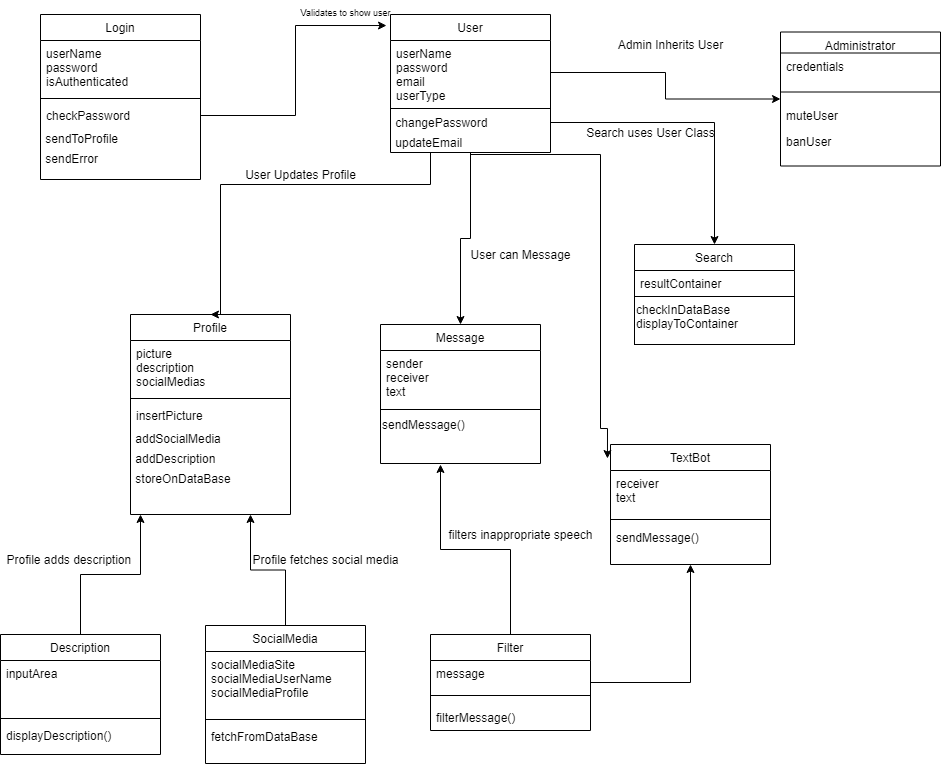

The diagram above was exported from draw.io. Its source (the exported page's mxGraphModel, read from the mxfile embedded in the PNG):
<mxGraphModel dx="2489" dy="705" grid="1" gridSize="10" guides="1" tooltips="1" connect="1" arrows="1" fold="1" page="1" pageScale="1" pageWidth="827" pageHeight="1169" math="0" shadow="0">
  <root>
    <mxCell id="WIyWlLk6GJQsqaUBKTNV-0" />
    <mxCell id="WIyWlLk6GJQsqaUBKTNV-1" parent="WIyWlLk6GJQsqaUBKTNV-0" />
    <mxCell id="zkfFHV4jXpPFQw0GAbJ--0" value="User" style="swimlane;fontStyle=0;align=center;verticalAlign=top;childLayout=stackLayout;horizontal=1;startSize=26;horizontalStack=0;resizeParent=1;resizeLast=0;collapsible=1;marginBottom=0;rounded=0;shadow=0;strokeWidth=1;" parent="WIyWlLk6GJQsqaUBKTNV-1" vertex="1">
      <mxGeometry x="90" y="40" width="160" height="138" as="geometry">
        <mxRectangle x="230" y="140" width="160" height="26" as="alternateBounds" />
      </mxGeometry>
    </mxCell>
    <mxCell id="zkfFHV4jXpPFQw0GAbJ--1" value="userName&#10;password&#10;email&#10;userType" style="text;align=left;verticalAlign=top;spacingLeft=4;spacingRight=4;overflow=hidden;rotatable=0;points=[[0,0.5],[1,0.5]];portConstraint=eastwest;" parent="zkfFHV4jXpPFQw0GAbJ--0" vertex="1">
      <mxGeometry y="26" width="160" height="64" as="geometry" />
    </mxCell>
    <mxCell id="zkfFHV4jXpPFQw0GAbJ--4" value="" style="line;html=1;strokeWidth=1;align=left;verticalAlign=middle;spacingTop=-1;spacingLeft=3;spacingRight=3;rotatable=0;labelPosition=right;points=[];portConstraint=eastwest;" parent="zkfFHV4jXpPFQw0GAbJ--0" vertex="1">
      <mxGeometry y="90" width="160" height="8" as="geometry" />
    </mxCell>
    <mxCell id="3dWCgLZTwOW8PfORcCtG-9" value="&amp;nbsp;changePassword" style="text;html=1;align=left;verticalAlign=middle;resizable=0;points=[];autosize=1;" parent="zkfFHV4jXpPFQw0GAbJ--0" vertex="1">
      <mxGeometry y="98" width="160" height="20" as="geometry" />
    </mxCell>
    <mxCell id="3dWCgLZTwOW8PfORcCtG-10" value="&amp;nbsp;updateEmail" style="text;html=1;align=left;verticalAlign=middle;resizable=0;points=[];autosize=1;" parent="zkfFHV4jXpPFQw0GAbJ--0" vertex="1">
      <mxGeometry y="118" width="160" height="20" as="geometry" />
    </mxCell>
    <mxCell id="zkfFHV4jXpPFQw0GAbJ--6" value="Administrator" style="swimlane;fontStyle=0;align=center;verticalAlign=top;childLayout=stackLayout;horizontal=1;startSize=21;horizontalStack=0;resizeParent=1;resizeLast=0;collapsible=1;marginBottom=0;rounded=0;shadow=0;strokeWidth=1;" parent="WIyWlLk6GJQsqaUBKTNV-1" vertex="1">
      <mxGeometry x="480" y="57.5" width="160" height="134" as="geometry">
        <mxRectangle x="130" y="380" width="160" height="26" as="alternateBounds" />
      </mxGeometry>
    </mxCell>
    <mxCell id="tu6K5S1tWxoY2jBDi5Wb-30" value="credentials" style="text;align=left;verticalAlign=top;spacingLeft=4;spacingRight=4;overflow=hidden;rotatable=0;points=[[0,0.5],[1,0.5]];portConstraint=eastwest;" parent="zkfFHV4jXpPFQw0GAbJ--6" vertex="1">
      <mxGeometry y="21" width="160" height="29" as="geometry" />
    </mxCell>
    <mxCell id="tu6K5S1tWxoY2jBDi5Wb-27" value="" style="line;html=1;strokeWidth=1;align=left;verticalAlign=middle;spacingTop=-1;spacingLeft=3;spacingRight=3;rotatable=0;labelPosition=right;points=[];portConstraint=eastwest;" parent="zkfFHV4jXpPFQw0GAbJ--6" vertex="1">
      <mxGeometry y="50" width="160" height="20" as="geometry" />
    </mxCell>
    <mxCell id="tu6K5S1tWxoY2jBDi5Wb-33" value="muteUser" style="text;align=left;verticalAlign=top;spacingLeft=4;spacingRight=4;overflow=hidden;rotatable=0;points=[[0,0.5],[1,0.5]];portConstraint=eastwest;" parent="zkfFHV4jXpPFQw0GAbJ--6" vertex="1">
      <mxGeometry y="70" width="160" height="26" as="geometry" />
    </mxCell>
    <mxCell id="szt0sAuIpjUXQ5dOKBvm-7" value="banUser" style="text;align=left;verticalAlign=top;spacingLeft=4;spacingRight=4;overflow=hidden;rotatable=0;points=[[0,0.5],[1,0.5]];portConstraint=eastwest;" vertex="1" parent="zkfFHV4jXpPFQw0GAbJ--6">
      <mxGeometry y="96" width="160" height="26" as="geometry" />
    </mxCell>
    <mxCell id="zkfFHV4jXpPFQw0GAbJ--13" value="Login" style="swimlane;fontStyle=0;align=center;verticalAlign=top;childLayout=stackLayout;horizontal=1;startSize=26;horizontalStack=0;resizeParent=1;resizeLast=0;collapsible=1;marginBottom=0;rounded=0;shadow=0;strokeWidth=1;" parent="WIyWlLk6GJQsqaUBKTNV-1" vertex="1">
      <mxGeometry x="-260" y="40" width="160" height="165" as="geometry">
        <mxRectangle x="340" y="380" width="170" height="26" as="alternateBounds" />
      </mxGeometry>
    </mxCell>
    <mxCell id="zkfFHV4jXpPFQw0GAbJ--14" value="userName&#10;password&#10;isAuthenticated" style="text;align=left;verticalAlign=top;spacingLeft=4;spacingRight=4;overflow=hidden;rotatable=0;points=[[0,0.5],[1,0.5]];portConstraint=eastwest;" parent="zkfFHV4jXpPFQw0GAbJ--13" vertex="1">
      <mxGeometry y="26" width="160" height="54" as="geometry" />
    </mxCell>
    <mxCell id="tu6K5S1tWxoY2jBDi5Wb-26" value="" style="line;html=1;strokeWidth=1;align=left;verticalAlign=middle;spacingTop=-1;spacingLeft=3;spacingRight=3;rotatable=0;labelPosition=right;points=[];portConstraint=eastwest;" parent="zkfFHV4jXpPFQw0GAbJ--13" vertex="1">
      <mxGeometry y="80" width="160" height="8" as="geometry" />
    </mxCell>
    <mxCell id="tu6K5S1tWxoY2jBDi5Wb-34" value="checkPassword" style="text;align=left;verticalAlign=top;spacingLeft=4;spacingRight=4;overflow=hidden;rotatable=0;points=[[0,0.5],[1,0.5]];portConstraint=eastwest;" parent="zkfFHV4jXpPFQw0GAbJ--13" vertex="1">
      <mxGeometry y="88" width="160" height="26" as="geometry" />
    </mxCell>
    <mxCell id="3dWCgLZTwOW8PfORcCtG-1" value="&amp;nbsp;sendToProfile" style="text;html=1;align=left;verticalAlign=middle;resizable=0;points=[];autosize=1;" parent="zkfFHV4jXpPFQw0GAbJ--13" vertex="1">
      <mxGeometry y="114" width="160" height="20" as="geometry" />
    </mxCell>
    <mxCell id="3dWCgLZTwOW8PfORcCtG-2" value="&amp;nbsp;sendError" style="text;html=1;align=left;verticalAlign=middle;resizable=0;points=[];autosize=1;" parent="zkfFHV4jXpPFQw0GAbJ--13" vertex="1">
      <mxGeometry y="134" width="160" height="20" as="geometry" />
    </mxCell>
    <mxCell id="zkfFHV4jXpPFQw0GAbJ--17" value="Profile" style="swimlane;fontStyle=0;align=center;verticalAlign=top;childLayout=stackLayout;horizontal=1;startSize=26;horizontalStack=0;resizeParent=1;resizeLast=0;collapsible=1;marginBottom=0;rounded=0;shadow=0;strokeWidth=1;" parent="WIyWlLk6GJQsqaUBKTNV-1" vertex="1">
      <mxGeometry x="-170" y="340" width="160" height="200" as="geometry">
        <mxRectangle x="550" y="140" width="160" height="26" as="alternateBounds" />
      </mxGeometry>
    </mxCell>
    <mxCell id="zkfFHV4jXpPFQw0GAbJ--18" value="picture&#10;description&#10;socialMedias" style="text;align=left;verticalAlign=top;spacingLeft=4;spacingRight=4;overflow=hidden;rotatable=0;points=[[0,0.5],[1,0.5]];portConstraint=eastwest;" parent="zkfFHV4jXpPFQw0GAbJ--17" vertex="1">
      <mxGeometry y="26" width="160" height="54" as="geometry" />
    </mxCell>
    <mxCell id="zkfFHV4jXpPFQw0GAbJ--23" value="" style="line;html=1;strokeWidth=1;align=left;verticalAlign=middle;spacingTop=-1;spacingLeft=3;spacingRight=3;rotatable=0;labelPosition=right;points=[];portConstraint=eastwest;" parent="zkfFHV4jXpPFQw0GAbJ--17" vertex="1">
      <mxGeometry y="80" width="160" height="8" as="geometry" />
    </mxCell>
    <mxCell id="zkfFHV4jXpPFQw0GAbJ--24" value="insertPicture&#10;" style="text;align=left;verticalAlign=top;spacingLeft=4;spacingRight=4;overflow=hidden;rotatable=0;points=[[0,0.5],[1,0.5]];portConstraint=eastwest;" parent="zkfFHV4jXpPFQw0GAbJ--17" vertex="1">
      <mxGeometry y="88" width="160" height="26" as="geometry" />
    </mxCell>
    <mxCell id="3dWCgLZTwOW8PfORcCtG-3" value="&amp;nbsp;addSocialMedia" style="text;html=1;align=left;verticalAlign=middle;resizable=0;points=[];autosize=1;" parent="zkfFHV4jXpPFQw0GAbJ--17" vertex="1">
      <mxGeometry y="114" width="160" height="20" as="geometry" />
    </mxCell>
    <mxCell id="3dWCgLZTwOW8PfORcCtG-4" value="&amp;nbsp;addDescription" style="text;html=1;align=left;verticalAlign=middle;resizable=0;points=[];autosize=1;" parent="zkfFHV4jXpPFQw0GAbJ--17" vertex="1">
      <mxGeometry y="134" width="160" height="20" as="geometry" />
    </mxCell>
    <mxCell id="3dWCgLZTwOW8PfORcCtG-6" value="&amp;nbsp;storeOnDataBase" style="text;html=1;align=left;verticalAlign=middle;resizable=0;points=[];autosize=1;" parent="zkfFHV4jXpPFQw0GAbJ--17" vertex="1">
      <mxGeometry y="154" width="160" height="20" as="geometry" />
    </mxCell>
    <mxCell id="tu6K5S1tWxoY2jBDi5Wb-0" value="Search" style="swimlane;fontStyle=0;align=center;verticalAlign=top;childLayout=stackLayout;horizontal=1;startSize=26;horizontalStack=0;resizeParent=1;resizeLast=0;collapsible=1;marginBottom=0;rounded=0;shadow=0;strokeWidth=1;" parent="WIyWlLk6GJQsqaUBKTNV-1" vertex="1">
      <mxGeometry x="334" y="270" width="160" height="100" as="geometry">
        <mxRectangle x="550" y="140" width="160" height="26" as="alternateBounds" />
      </mxGeometry>
    </mxCell>
    <mxCell id="tu6K5S1tWxoY2jBDi5Wb-1" value="resultContainer" style="text;align=left;verticalAlign=top;spacingLeft=4;spacingRight=4;overflow=hidden;rotatable=0;points=[[0,0.5],[1,0.5]];portConstraint=eastwest;" parent="tu6K5S1tWxoY2jBDi5Wb-0" vertex="1">
      <mxGeometry y="26" width="160" height="26" as="geometry" />
    </mxCell>
    <mxCell id="27hwzj6Cce28Be3HpDbW-11" value="&lt;span&gt;checkInDataBase&lt;br&gt;displayToContainer&lt;br&gt;&lt;/span&gt;" style="whiteSpace=wrap;html=1;rounded=0;shadow=0;fontStyle=0;verticalAlign=top;strokeWidth=1;startSize=26;align=left;" parent="tu6K5S1tWxoY2jBDi5Wb-0" vertex="1">
      <mxGeometry y="52" width="160" height="48" as="geometry" />
    </mxCell>
    <mxCell id="tu6K5S1tWxoY2jBDi5Wb-9" value="Message" style="swimlane;fontStyle=0;align=center;verticalAlign=top;childLayout=stackLayout;horizontal=1;startSize=26;horizontalStack=0;resizeParent=1;resizeLast=0;collapsible=1;marginBottom=0;rounded=0;shadow=0;strokeWidth=1;" parent="WIyWlLk6GJQsqaUBKTNV-1" vertex="1">
      <mxGeometry x="80" y="350" width="160" height="139" as="geometry">
        <mxRectangle x="130" y="380" width="160" height="26" as="alternateBounds" />
      </mxGeometry>
    </mxCell>
    <mxCell id="tu6K5S1tWxoY2jBDi5Wb-10" value="sender&#10;receiver&#10;text" style="text;align=left;verticalAlign=top;spacingLeft=4;spacingRight=4;overflow=hidden;rotatable=0;points=[[0,0.5],[1,0.5]];portConstraint=eastwest;" parent="tu6K5S1tWxoY2jBDi5Wb-9" vertex="1">
      <mxGeometry y="26" width="160" height="54" as="geometry" />
    </mxCell>
    <mxCell id="tu6K5S1tWxoY2jBDi5Wb-28" value="" style="line;html=1;strokeWidth=1;align=left;verticalAlign=middle;spacingTop=-1;spacingLeft=3;spacingRight=3;rotatable=0;labelPosition=right;points=[];portConstraint=eastwest;" parent="tu6K5S1tWxoY2jBDi5Wb-9" vertex="1">
      <mxGeometry y="80" width="160" height="10" as="geometry" />
    </mxCell>
    <mxCell id="27hwzj6Cce28Be3HpDbW-22" value="sendMessage()" style="text;html=1;align=left;verticalAlign=middle;resizable=0;points=[];autosize=1;" parent="tu6K5S1tWxoY2jBDi5Wb-9" vertex="1">
      <mxGeometry y="90" width="160" height="20" as="geometry" />
    </mxCell>
    <mxCell id="3dWCgLZTwOW8PfORcCtG-21" style="edgeStyle=orthogonalEdgeStyle;rounded=0;orthogonalLoop=1;jettySize=auto;html=1;entryX=0.75;entryY=1;entryDx=0;entryDy=0;" parent="WIyWlLk6GJQsqaUBKTNV-1" source="tu6K5S1tWxoY2jBDi5Wb-16" target="zkfFHV4jXpPFQw0GAbJ--17" edge="1">
      <mxGeometry relative="1" as="geometry" />
    </mxCell>
    <mxCell id="tu6K5S1tWxoY2jBDi5Wb-16" value="SocialMedia" style="swimlane;fontStyle=0;align=center;verticalAlign=top;childLayout=stackLayout;horizontal=1;startSize=26;horizontalStack=0;resizeParent=1;resizeLast=0;collapsible=1;marginBottom=0;rounded=0;shadow=0;strokeWidth=1;" parent="WIyWlLk6GJQsqaUBKTNV-1" vertex="1">
      <mxGeometry x="-95" y="651" width="160" height="138" as="geometry">
        <mxRectangle x="230" y="140" width="160" height="26" as="alternateBounds" />
      </mxGeometry>
    </mxCell>
    <mxCell id="tu6K5S1tWxoY2jBDi5Wb-17" value="socialMediaSite&#10;socialMediaUserName&#10;socialMediaProfile" style="text;align=left;verticalAlign=top;spacingLeft=4;spacingRight=4;overflow=hidden;rotatable=0;points=[[0,0.5],[1,0.5]];portConstraint=eastwest;" parent="tu6K5S1tWxoY2jBDi5Wb-16" vertex="1">
      <mxGeometry y="26" width="160" height="64" as="geometry" />
    </mxCell>
    <mxCell id="tu6K5S1tWxoY2jBDi5Wb-18" value="" style="line;html=1;strokeWidth=1;align=left;verticalAlign=middle;spacingTop=-1;spacingLeft=3;spacingRight=3;rotatable=0;labelPosition=right;points=[];portConstraint=eastwest;" parent="tu6K5S1tWxoY2jBDi5Wb-16" vertex="1">
      <mxGeometry y="90" width="160" height="8" as="geometry" />
    </mxCell>
    <mxCell id="tu6K5S1tWxoY2jBDi5Wb-25" value="fetchFromDataBase" style="text;align=left;verticalAlign=top;spacingLeft=4;spacingRight=4;overflow=hidden;rotatable=0;points=[[0,0.5],[1,0.5]];portConstraint=eastwest;" parent="tu6K5S1tWxoY2jBDi5Wb-16" vertex="1">
      <mxGeometry y="98" width="160" height="26" as="geometry" />
    </mxCell>
    <mxCell id="27hwzj6Cce28Be3HpDbW-4" style="edgeStyle=orthogonalEdgeStyle;rounded=0;orthogonalLoop=1;jettySize=auto;html=1;exitX=1;exitY=0.5;exitDx=0;exitDy=0;entryX=0;entryY=0.5;entryDx=0;entryDy=0;" parent="WIyWlLk6GJQsqaUBKTNV-1" source="zkfFHV4jXpPFQw0GAbJ--1" target="zkfFHV4jXpPFQw0GAbJ--6" edge="1">
      <mxGeometry relative="1" as="geometry" />
    </mxCell>
    <mxCell id="27hwzj6Cce28Be3HpDbW-5" value="Admin Inherits User" style="text;html=1;align=center;verticalAlign=middle;resizable=0;points=[];autosize=1;" parent="WIyWlLk6GJQsqaUBKTNV-1" vertex="1">
      <mxGeometry x="310" y="60" width="120" height="20" as="geometry" />
    </mxCell>
    <mxCell id="3dWCgLZTwOW8PfORcCtG-22" style="edgeStyle=orthogonalEdgeStyle;rounded=0;orthogonalLoop=1;jettySize=auto;html=1;" parent="WIyWlLk6GJQsqaUBKTNV-1" source="tu6K5S1tWxoY2jBDi5Wb-19" edge="1">
      <mxGeometry relative="1" as="geometry">
        <mxPoint x="-160" y="540" as="targetPoint" />
      </mxGeometry>
    </mxCell>
    <mxCell id="tu6K5S1tWxoY2jBDi5Wb-19" value="Description" style="swimlane;fontStyle=0;align=center;verticalAlign=top;childLayout=stackLayout;horizontal=1;startSize=26;horizontalStack=0;resizeParent=1;resizeLast=0;collapsible=1;marginBottom=0;rounded=0;shadow=0;strokeWidth=1;" parent="WIyWlLk6GJQsqaUBKTNV-1" vertex="1">
      <mxGeometry x="-300" y="660" width="160" height="120" as="geometry">
        <mxRectangle x="550" y="140" width="160" height="26" as="alternateBounds" />
      </mxGeometry>
    </mxCell>
    <mxCell id="tu6K5S1tWxoY2jBDi5Wb-20" value="inputArea" style="text;align=left;verticalAlign=top;spacingLeft=4;spacingRight=4;overflow=hidden;rotatable=0;points=[[0,0.5],[1,0.5]];portConstraint=eastwest;" parent="tu6K5S1tWxoY2jBDi5Wb-19" vertex="1">
      <mxGeometry y="26" width="160" height="54" as="geometry" />
    </mxCell>
    <mxCell id="tu6K5S1tWxoY2jBDi5Wb-21" value="" style="line;html=1;strokeWidth=1;align=left;verticalAlign=middle;spacingTop=-1;spacingLeft=3;spacingRight=3;rotatable=0;labelPosition=right;points=[];portConstraint=eastwest;" parent="tu6K5S1tWxoY2jBDi5Wb-19" vertex="1">
      <mxGeometry y="80" width="160" height="8" as="geometry" />
    </mxCell>
    <mxCell id="tu6K5S1tWxoY2jBDi5Wb-22" value="displayDescription()" style="text;align=left;verticalAlign=top;spacingLeft=4;spacingRight=4;overflow=hidden;rotatable=0;points=[[0,0.5],[1,0.5]];portConstraint=eastwest;" parent="tu6K5S1tWxoY2jBDi5Wb-19" vertex="1">
      <mxGeometry y="88" width="160" height="26" as="geometry" />
    </mxCell>
    <mxCell id="27hwzj6Cce28Be3HpDbW-9" value="Search uses User Class" style="text;html=1;align=center;verticalAlign=middle;resizable=0;points=[];autosize=1;" parent="WIyWlLk6GJQsqaUBKTNV-1" vertex="1">
      <mxGeometry x="280" y="148" width="140" height="20" as="geometry" />
    </mxCell>
    <mxCell id="3dWCgLZTwOW8PfORcCtG-27" style="edgeStyle=orthogonalEdgeStyle;rounded=0;orthogonalLoop=1;jettySize=auto;html=1;" parent="WIyWlLk6GJQsqaUBKTNV-1" source="27hwzj6Cce28Be3HpDbW-18" edge="1">
      <mxGeometry relative="1" as="geometry">
        <mxPoint x="140" y="490" as="targetPoint" />
      </mxGeometry>
    </mxCell>
    <mxCell id="3dWCgLZTwOW8PfORcCtG-28" style="edgeStyle=orthogonalEdgeStyle;rounded=0;orthogonalLoop=1;jettySize=auto;html=1;entryX=0.5;entryY=1;entryDx=0;entryDy=0;" parent="WIyWlLk6GJQsqaUBKTNV-1" source="27hwzj6Cce28Be3HpDbW-18" target="tu6K5S1tWxoY2jBDi5Wb-36" edge="1">
      <mxGeometry relative="1" as="geometry" />
    </mxCell>
    <mxCell id="27hwzj6Cce28Be3HpDbW-18" value="Filter" style="swimlane;fontStyle=0;align=center;verticalAlign=top;childLayout=stackLayout;horizontal=1;startSize=26;horizontalStack=0;resizeParent=1;resizeParentMax=0;resizeLast=0;collapsible=1;marginBottom=0;" parent="WIyWlLk6GJQsqaUBKTNV-1" vertex="1">
      <mxGeometry x="130" y="660" width="160" height="96" as="geometry" />
    </mxCell>
    <mxCell id="27hwzj6Cce28Be3HpDbW-19" value="message" style="text;strokeColor=none;fillColor=none;align=left;verticalAlign=top;spacingLeft=4;spacingRight=4;overflow=hidden;rotatable=0;points=[[0,0.5],[1,0.5]];portConstraint=eastwest;" parent="27hwzj6Cce28Be3HpDbW-18" vertex="1">
      <mxGeometry y="26" width="160" height="26" as="geometry" />
    </mxCell>
    <mxCell id="27hwzj6Cce28Be3HpDbW-20" value="" style="line;strokeWidth=1;fillColor=none;align=left;verticalAlign=middle;spacingTop=-1;spacingLeft=3;spacingRight=3;rotatable=0;labelPosition=right;points=[];portConstraint=eastwest;" parent="27hwzj6Cce28Be3HpDbW-18" vertex="1">
      <mxGeometry y="52" width="160" height="18" as="geometry" />
    </mxCell>
    <mxCell id="tu6K5S1tWxoY2jBDi5Wb-35" value="filterMessage()" style="text;align=left;verticalAlign=top;spacingLeft=4;spacingRight=4;overflow=hidden;rotatable=0;points=[[0,0.5],[1,0.5]];portConstraint=eastwest;" parent="27hwzj6Cce28Be3HpDbW-18" vertex="1">
      <mxGeometry y="70" width="160" height="26" as="geometry" />
    </mxCell>
    <mxCell id="tu6K5S1tWxoY2jBDi5Wb-36" value="TextBot" style="swimlane;fontStyle=0;align=center;verticalAlign=top;childLayout=stackLayout;horizontal=1;startSize=26;horizontalStack=0;resizeParent=1;resizeLast=0;collapsible=1;marginBottom=0;rounded=0;shadow=0;strokeWidth=1;" parent="WIyWlLk6GJQsqaUBKTNV-1" vertex="1">
      <mxGeometry x="310" y="470" width="160" height="120" as="geometry">
        <mxRectangle x="550" y="140" width="160" height="26" as="alternateBounds" />
      </mxGeometry>
    </mxCell>
    <mxCell id="tu6K5S1tWxoY2jBDi5Wb-37" value="receiver&#10;text" style="text;align=left;verticalAlign=top;spacingLeft=4;spacingRight=4;overflow=hidden;rotatable=0;points=[[0,0.5],[1,0.5]];portConstraint=eastwest;" parent="tu6K5S1tWxoY2jBDi5Wb-36" vertex="1">
      <mxGeometry y="26" width="160" height="44" as="geometry" />
    </mxCell>
    <mxCell id="tu6K5S1tWxoY2jBDi5Wb-38" value="" style="line;html=1;strokeWidth=1;align=left;verticalAlign=middle;spacingTop=-1;spacingLeft=3;spacingRight=3;rotatable=0;labelPosition=right;points=[];portConstraint=eastwest;" parent="tu6K5S1tWxoY2jBDi5Wb-36" vertex="1">
      <mxGeometry y="70" width="160" height="10" as="geometry" />
    </mxCell>
    <mxCell id="tu6K5S1tWxoY2jBDi5Wb-39" value="sendMessage()" style="text;align=left;verticalAlign=top;spacingLeft=4;spacingRight=4;overflow=hidden;rotatable=0;points=[[0,0.5],[1,0.5]];portConstraint=eastwest;" parent="tu6K5S1tWxoY2jBDi5Wb-36" vertex="1">
      <mxGeometry y="80" width="160" height="26" as="geometry" />
    </mxCell>
    <mxCell id="3dWCgLZTwOW8PfORcCtG-11" style="edgeStyle=orthogonalEdgeStyle;rounded=0;orthogonalLoop=1;jettySize=auto;html=1;entryX=-0.025;entryY=0.08;entryDx=0;entryDy=0;entryPerimeter=0;" parent="WIyWlLk6GJQsqaUBKTNV-1" source="tu6K5S1tWxoY2jBDi5Wb-34" target="zkfFHV4jXpPFQw0GAbJ--0" edge="1">
      <mxGeometry relative="1" as="geometry" />
    </mxCell>
    <mxCell id="3dWCgLZTwOW8PfORcCtG-12" value="&lt;font style=&quot;font-size: 9px&quot;&gt;Validates to show user&lt;/font&gt;" style="text;html=1;align=center;verticalAlign=middle;resizable=0;points=[];autosize=1;" parent="WIyWlLk6GJQsqaUBKTNV-1" vertex="1">
      <mxGeometry x="-10" y="26.5" width="110" height="20" as="geometry" />
    </mxCell>
    <mxCell id="3dWCgLZTwOW8PfORcCtG-14" style="edgeStyle=orthogonalEdgeStyle;rounded=0;orthogonalLoop=1;jettySize=auto;html=1;entryX=0.5;entryY=0;entryDx=0;entryDy=0;" parent="WIyWlLk6GJQsqaUBKTNV-1" source="3dWCgLZTwOW8PfORcCtG-10" target="tu6K5S1tWxoY2jBDi5Wb-9" edge="1">
      <mxGeometry relative="1" as="geometry" />
    </mxCell>
    <mxCell id="3dWCgLZTwOW8PfORcCtG-15" value="User can Message" style="text;html=1;align=center;verticalAlign=middle;resizable=0;points=[];autosize=1;" parent="WIyWlLk6GJQsqaUBKTNV-1" vertex="1">
      <mxGeometry x="160" y="270" width="120" height="20" as="geometry" />
    </mxCell>
    <mxCell id="3dWCgLZTwOW8PfORcCtG-16" style="edgeStyle=orthogonalEdgeStyle;rounded=0;orthogonalLoop=1;jettySize=auto;html=1;entryX=0.5;entryY=0;entryDx=0;entryDy=0;" parent="WIyWlLk6GJQsqaUBKTNV-1" source="3dWCgLZTwOW8PfORcCtG-10" target="zkfFHV4jXpPFQw0GAbJ--17" edge="1">
      <mxGeometry relative="1" as="geometry">
        <Array as="points">
          <mxPoint x="130" y="210" />
          <mxPoint x="-80" y="210" />
          <mxPoint x="-80" y="340" />
        </Array>
      </mxGeometry>
    </mxCell>
    <mxCell id="3dWCgLZTwOW8PfORcCtG-17" value="User Updates Profile" style="text;html=1;align=center;verticalAlign=middle;resizable=0;points=[];autosize=1;" parent="WIyWlLk6GJQsqaUBKTNV-1" vertex="1">
      <mxGeometry x="-65" y="190" width="130" height="20" as="geometry" />
    </mxCell>
    <mxCell id="3dWCgLZTwOW8PfORcCtG-19" style="edgeStyle=orthogonalEdgeStyle;rounded=0;orthogonalLoop=1;jettySize=auto;html=1;entryX=0.5;entryY=0;entryDx=0;entryDy=0;" parent="WIyWlLk6GJQsqaUBKTNV-1" source="3dWCgLZTwOW8PfORcCtG-9" target="tu6K5S1tWxoY2jBDi5Wb-0" edge="1">
      <mxGeometry relative="1" as="geometry" />
    </mxCell>
    <mxCell id="3dWCgLZTwOW8PfORcCtG-26" style="edgeStyle=orthogonalEdgeStyle;rounded=0;orthogonalLoop=1;jettySize=auto;html=1;entryX=-0.019;entryY=0.117;entryDx=0;entryDy=0;entryPerimeter=0;" parent="WIyWlLk6GJQsqaUBKTNV-1" source="3dWCgLZTwOW8PfORcCtG-10" target="tu6K5S1tWxoY2jBDi5Wb-36" edge="1">
      <mxGeometry relative="1" as="geometry">
        <Array as="points">
          <mxPoint x="170" y="180" />
          <mxPoint x="300" y="180" />
          <mxPoint x="300" y="454" />
        </Array>
      </mxGeometry>
    </mxCell>
    <mxCell id="3dWCgLZTwOW8PfORcCtG-29" value="filters inappropriate speech" style="text;html=1;align=center;verticalAlign=middle;resizable=0;points=[];autosize=1;" parent="WIyWlLk6GJQsqaUBKTNV-1" vertex="1">
      <mxGeometry x="140" y="550" width="160" height="20" as="geometry" />
    </mxCell>
    <mxCell id="3dWCgLZTwOW8PfORcCtG-30" value="Profile fetches social media" style="text;html=1;align=center;verticalAlign=middle;resizable=0;points=[];autosize=1;" parent="WIyWlLk6GJQsqaUBKTNV-1" vertex="1">
      <mxGeometry x="-55" y="574.5" width="160" height="20" as="geometry" />
    </mxCell>
    <mxCell id="3dWCgLZTwOW8PfORcCtG-31" value="Profile adds description&amp;nbsp;" style="text;html=1;align=center;verticalAlign=middle;resizable=0;points=[];autosize=1;" parent="WIyWlLk6GJQsqaUBKTNV-1" vertex="1">
      <mxGeometry x="-300" y="574.5" width="140" height="20" as="geometry" />
    </mxCell>
  </root>
</mxGraphModel>